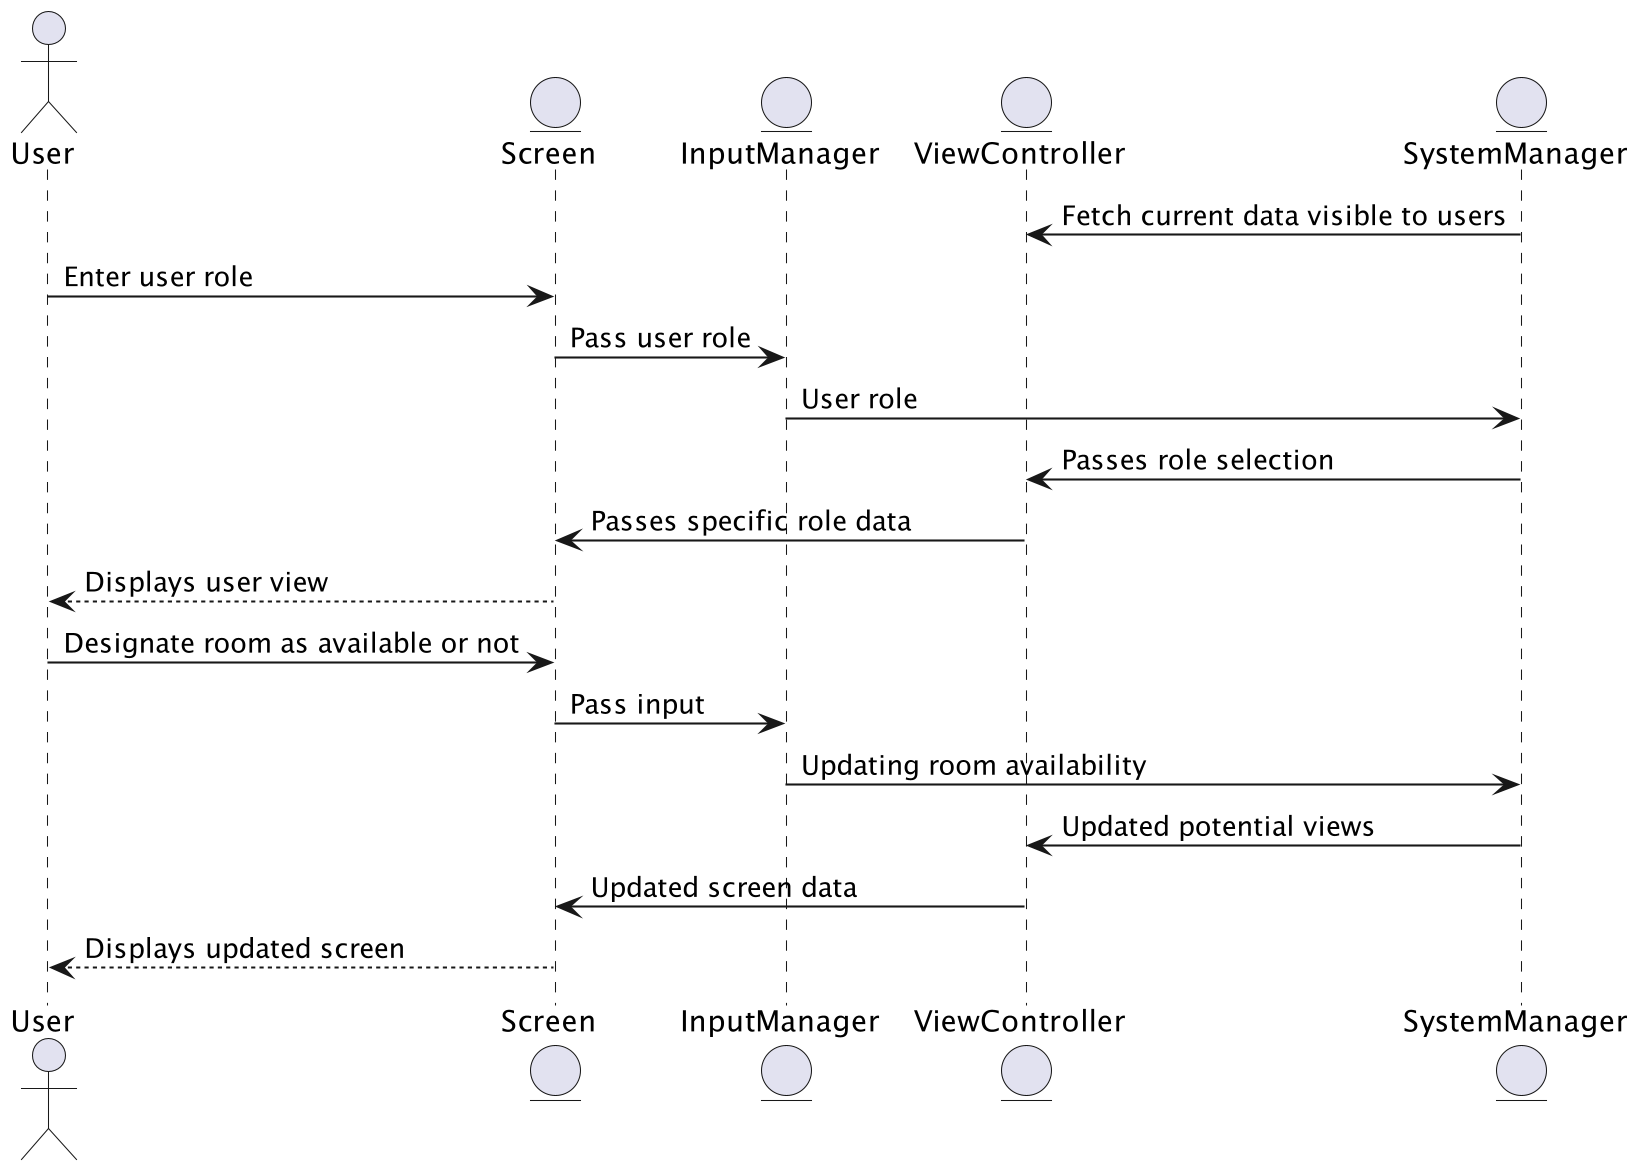

The diagram above was rendered by PlantUML. Its source (embedded in the PNG):
@startuml AssignRoomStatusSD
skinparam dpi 200
skinparam DefaultFontName Inconsolata

' Defines all participants (actors and entities)
actor User
entity Screen
entity InputManager
entity ViewController
entity SystemManager

' Sequence flow of user selecting role and getting specific display
SystemManager -> ViewController : Fetch current data visible to users
User -> Screen : Enter user role
Screen -> InputManager : Pass user role
InputManager -> SystemManager : User role
SystemManager -> ViewController : Passes role selection
ViewController -> Screen : Passes specific role data
Screen --> User : Displays user view

' Sequence flow for assigning room status
' Note: not all users would be able to accomplish this
' because the screen simply wouldn't display the option
User -> Screen : Designate room as available or not
Screen -> InputManager : Pass input
InputManager -> SystemManager : Updating room availability
SystemManager -> ViewController : Updated potential views
ViewController -> Screen : Updated screen data
Screen --> User : Displays updated screen

@enduml